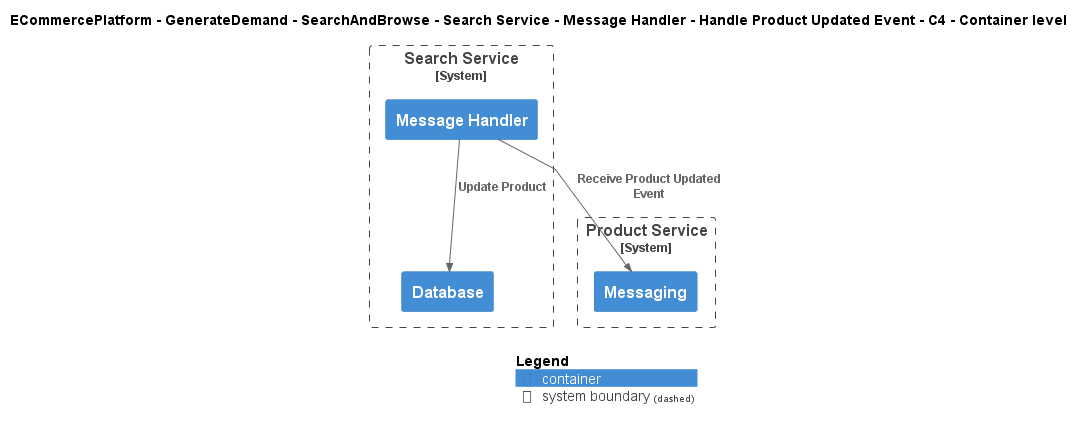

The diagram above was rendered by PlantUML. Its source (embedded in the PNG):
@startuml
!include ..\..\..\..\..\..\..\..\..\.c4s\C4_Container.puml

AddElementTag("c4interflow:lifecycle:new", $bgColor=green, $fontColor=#ffffff, $borderColor=green, $shadowing="False")
AddElementTag("c4interflow:lifecycle:changed", $bgColor=orange, $fontColor=#ffffff, $borderColor=orange, $shadowing="False")
AddElementTag("c4interflow:lifecycle:removed", $bgColor=red, $fontColor=#ffffff, $borderColor=red, $shadowing="False")

AddRelTag("c4interflow:lifecycle:new", $textColor=green, $lineColor=green)
AddRelTag("c4interflow:lifecycle:changed", $textColor=orange, $lineColor=orange)
AddRelTag("c4interflow:lifecycle:removed", $textColor=red, $lineColor=red)

SHOW_PERSON_PORTRAIT()
LAYOUT_TOP_DOWN()

skinparam linetype polyline

title ECommercePlatform - GenerateDemand - SearchAndBrowse - Search Service - Message Handler - Handle Product Updated Event - C4 - Container level


System_Boundary(ECommercePlatform.GenerateDemand.SearchAndBrowse.SoftwareSystems.SearchService, "Search Service") {
    Container(ECommercePlatform.GenerateDemand.SearchAndBrowse.SoftwareSystems.SearchService.Containers.MessageHandler, "Message Handler", "", "")
    Container(ECommercePlatform.GenerateDemand.SearchAndBrowse.SoftwareSystems.SearchService.Containers.Database, "Database", "", "")
}

System_Boundary(ECommercePlatform.CreateProduct.ProductInformationManagement.SoftwareSystems.ProductService, "Product Service") {
    Container(ECommercePlatform.CreateProduct.ProductInformationManagement.SoftwareSystems.ProductService.Containers.Messaging, "Messaging", "", "")
}

Rel(ECommercePlatform.GenerateDemand.SearchAndBrowse.SoftwareSystems.SearchService.Containers.MessageHandler, ECommercePlatform.CreateProduct.ProductInformationManagement.SoftwareSystems.ProductService.Containers.Messaging, "Receive Product Updated Event")
Rel(ECommercePlatform.GenerateDemand.SearchAndBrowse.SoftwareSystems.SearchService.Containers.MessageHandler, ECommercePlatform.GenerateDemand.SearchAndBrowse.SoftwareSystems.SearchService.Containers.Database, "Update Product")


SHOW_LEGEND()
@enduml